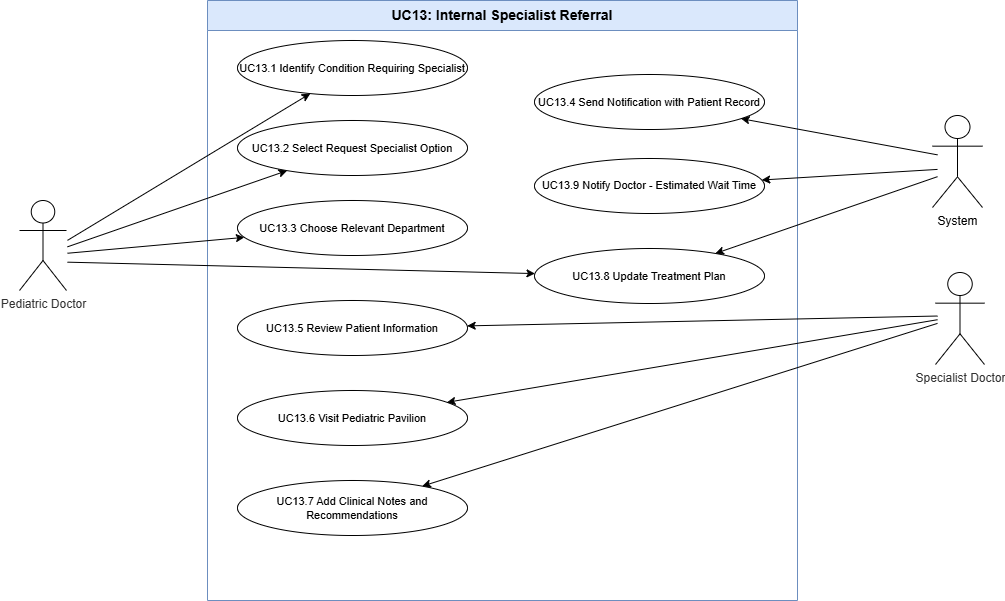

The diagram above was exported from draw.io. Its source (the exported page's mxGraphModel, read from the mxfile embedded in the PNG):
<mxGraphModel dx="1323" dy="728" grid="0" gridSize="10" guides="1" tooltips="1" connect="1" arrows="1" fold="1" page="0" pageScale="1" pageWidth="1169" pageHeight="827" math="0" shadow="0">
  <root>
    <mxCell id="0" />
    <mxCell id="1" parent="0" />
    <mxCell id="boundary" parent="1" style="swimlane;startSize=30;whiteSpace=wrap;html=1;fontSize=14;fontStyle=1;fillColor=#dae8fc;strokeColor=#6c8ebf;" value="UC13: Internal Specialist Referral" vertex="1">
      <mxGeometry height="600" width="590" x="250" y="40" as="geometry" />
    </mxCell>
    <mxCell id="uc9" parent="boundary" style="ellipse;whiteSpace=wrap;html=1;fontSize=11;" value="UC13.9 Notify Doctor - Estimated Wait Time" vertex="1">
      <mxGeometry height="55" width="230" x="327" y="158" as="geometry" />
    </mxCell>
    <mxCell id="uc8" parent="boundary" style="ellipse;whiteSpace=wrap;html=1;fontSize=11;" value="UC13.8 Update Treatment Plan" vertex="1">
      <mxGeometry height="55" width="230" x="327" y="248" as="geometry" />
    </mxCell>
    <mxCell id="uc4" parent="boundary" style="ellipse;whiteSpace=wrap;html=1;fontSize=11;" value="UC13.4 Send Notification with Patient Record" vertex="1">
      <mxGeometry height="55" width="230" x="327" y="74" as="geometry" />
    </mxCell>
    <mxCell id="uc1" parent="1" style="ellipse;whiteSpace=wrap;html=1;fontSize=11;" value="UC13.1 Identify Condition Requiring Specialist" vertex="1">
      <mxGeometry height="55" width="230" x="280" y="80" as="geometry" />
    </mxCell>
    <mxCell id="uc2" parent="1" style="ellipse;whiteSpace=wrap;html=1;fontSize=11;" value="UC13.2 Select Request Specialist Option" vertex="1">
      <mxGeometry height="55" width="230" x="280" y="160" as="geometry" />
    </mxCell>
    <mxCell id="uc3" parent="1" style="ellipse;whiteSpace=wrap;html=1;fontSize=11;" value="UC13.3 Choose Relevant Department" vertex="1">
      <mxGeometry height="55" width="230" x="280" y="240" as="geometry" />
    </mxCell>
    <mxCell id="uc5" parent="1" style="ellipse;whiteSpace=wrap;html=1;fontSize=11;" value="UC13.5 Review Patient Information" vertex="1">
      <mxGeometry height="55" width="230" x="280" y="340" as="geometry" />
    </mxCell>
    <mxCell id="uc6" parent="1" style="ellipse;whiteSpace=wrap;html=1;fontSize=11;" value="UC13.6 Visit Pediatric Pavilion" vertex="1">
      <mxGeometry height="55" width="230" x="280" y="430" as="geometry" />
    </mxCell>
    <mxCell id="uc7" parent="1" style="ellipse;whiteSpace=wrap;html=1;fontSize=11;" value="UC13.7 Add Clinical Notes and Recommendations" vertex="1">
      <mxGeometry height="55" width="230" x="280" y="520" as="geometry" />
    </mxCell>
    <mxCell id="e1a1" edge="1" parent="1" target="uc1">
      <mxGeometry relative="1" as="geometry">
        <mxPoint x="110" y="279.8735296410787" as="sourcePoint" />
      </mxGeometry>
    </mxCell>
    <mxCell id="e1a2" edge="1" parent="1" target="uc2">
      <mxGeometry relative="1" as="geometry">
        <mxPoint x="110" y="286.3175995094939" as="sourcePoint" />
      </mxGeometry>
    </mxCell>
    <mxCell id="e1a3" edge="1" parent="1" target="uc3">
      <mxGeometry relative="1" as="geometry">
        <mxPoint x="110" y="292.748717150605" as="sourcePoint" />
      </mxGeometry>
    </mxCell>
    <mxCell id="e2a5" edge="1" parent="1" target="uc5">
      <mxGeometry relative="1" as="geometry">
        <mxPoint x="980" y="355.51691153613376" as="sourcePoint" />
      </mxGeometry>
    </mxCell>
    <mxCell id="e2a6" edge="1" parent="1" target="uc6">
      <mxGeometry relative="1" as="geometry">
        <mxPoint x="980" y="359.2087432746057" as="sourcePoint" />
      </mxGeometry>
    </mxCell>
    <mxCell id="e2a7" edge="1" parent="1" target="uc7">
      <mxGeometry relative="1" as="geometry">
        <mxPoint x="980" y="362.8908726997985" as="sourcePoint" />
      </mxGeometry>
    </mxCell>
    <mxCell id="e3a4" edge="1" parent="1" target="uc4">
      <mxGeometry relative="1" as="geometry">
        <mxPoint x="980" y="194.3564606792712" as="sourcePoint" />
      </mxGeometry>
    </mxCell>
    <mxCell id="e3a8" edge="1" parent="1" target="uc8">
      <mxGeometry relative="1" as="geometry">
        <mxPoint x="980" y="216.17482427090442" as="sourcePoint" />
      </mxGeometry>
    </mxCell>
    <mxCell id="e3a9" edge="1" parent="1" target="uc9">
      <mxGeometry relative="1" as="geometry">
        <mxPoint x="980" y="208.91308116517803" as="sourcePoint" />
      </mxGeometry>
    </mxCell>
    <mxCell id="e1a8" edge="1" parent="1" target="uc8">
      <mxGeometry relative="1" as="geometry">
        <mxPoint x="110" y="301.66570543910336" as="sourcePoint" />
      </mxGeometry>
    </mxCell>
    <mxCell id="GyB-UH6WY8sv-R2I8nl7-1" parent="1" style="shape=umlActor;verticalLabelPosition=bottom;verticalAlign=top;html=1;outlineConnect=0;" value="&lt;span style=&quot;color: rgb(51, 51, 51);&quot;&gt;Pediatric Doctor&lt;/span&gt;" vertex="1">
      <mxGeometry height="90" width="47" x="62" y="240" as="geometry" />
    </mxCell>
    <mxCell id="GyB-UH6WY8sv-R2I8nl7-2" parent="1" style="shape=umlActor;verticalLabelPosition=bottom;verticalAlign=top;html=1;outlineConnect=0;" value="System" vertex="1">
      <mxGeometry height="92" width="50" x="975" y="155" as="geometry" />
    </mxCell>
    <mxCell id="GyB-UH6WY8sv-R2I8nl7-3" parent="1" style="shape=umlActor;verticalLabelPosition=bottom;verticalAlign=top;html=1;outlineConnect=0;" value="&lt;span style=&quot;color: rgb(51, 51, 51);&quot;&gt;Specialist Doctor&lt;/span&gt;" vertex="1">
      <mxGeometry height="92" width="49" x="978" y="312" as="geometry" />
    </mxCell>
  </root>
</mxGraphModel>